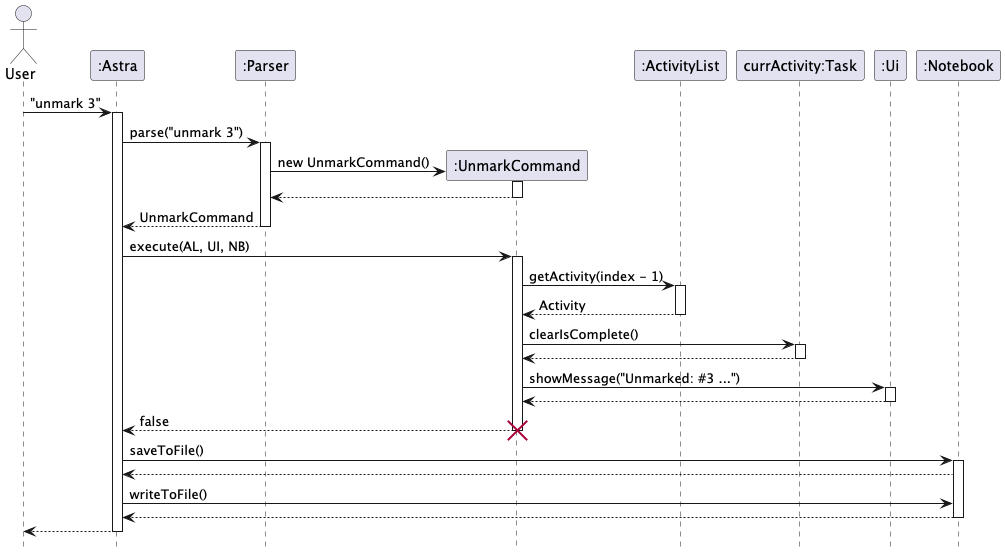

The diagram above was rendered by PlantUML. Its source (embedded in the PNG):
@startuml
'https://plantuml.com/sequence-diagram
hide footbox
actor User
participant ":Astra" as Astra
participant ":Parser" as Parser
participant ":UnmarkCommand" as UnmarkCommand
participant ":ActivityList" as ActivityList
participant "currActivity:Task" as Task
participant ":Ui" as Ui
participant ":Notebook" as Notebook

' Step 1: User input is parsed
User -> Astra : "unmark 3"
activate Astra
Astra -> Parser: parse("unmark 3")
activate Parser

' Parser creates UnmarkCommand
create UnmarkCommand
Parser -> UnmarkCommand : new UnmarkCommand()
activate UnmarkCommand
UnmarkCommand --> Parser
deactivate UnmarkCommand

' Parser returns command to user
Parser --> Astra : UnmarkCommand
deactivate Parser

' Step 2: User executes the command
Astra -> UnmarkCommand : execute(AL, UI, NB)
activate UnmarkCommand

' Get activity from the list
UnmarkCommand -> ActivityList : getActivity(index - 1)
activate ActivityList
ActivityList --> UnmarkCommand : Activity
deactivate ActivityList

' Check if it is a Task and unmark it
UnmarkCommand -> Task : clearIsComplete()
activate Task
Task --> UnmarkCommand
deactivate Task

' Show confirmation message
UnmarkCommand -> Ui : showMessage("Unmarked: #3 ...")
activate Ui
Ui --> UnmarkCommand
deactivate Ui

' Save to file (optional)

' Return false to User
return false
deactivate UnmarkCommand
destroy UnmarkCommand
Astra -> Notebook : saveToFile()
activate Notebook
Notebook --> Astra
Astra -> Notebook : writeToFile()
return
deactivate Notebook
Astra --> User
deactivate Astra

@enduml